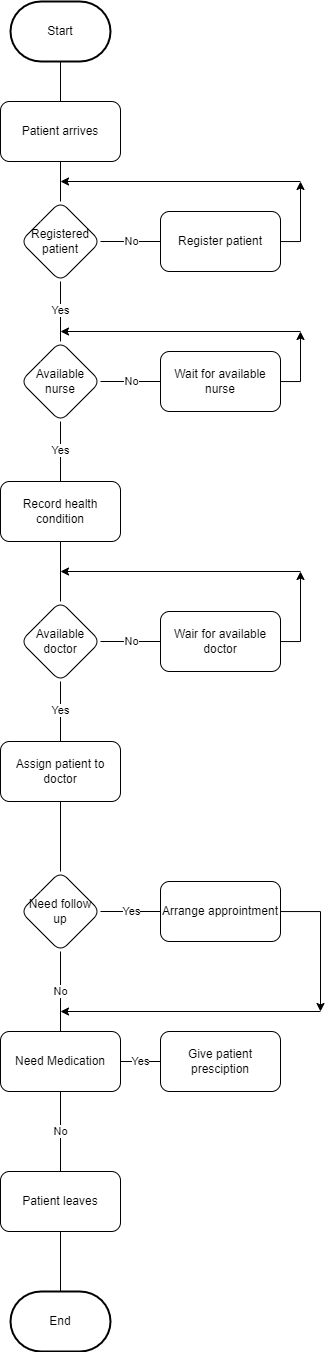

The diagram above was exported from draw.io. Its source (the exported page's mxGraphModel, read from the mxfile embedded in the PNG):
<mxGraphModel dx="926" dy="575" grid="1" gridSize="10" guides="1" tooltips="1" connect="1" arrows="1" fold="1" page="1" pageScale="1" pageWidth="1200" pageHeight="1920" math="0" shadow="0">
  <root>
    <mxCell id="0" />
    <mxCell id="1" parent="0" />
    <mxCell id="6JkrbuV90ueN4jOgbQjR-2" value="Start" style="strokeWidth=2;html=1;shape=mxgraph.flowchart.terminator;whiteSpace=wrap;rounded=1;" vertex="1" parent="1">
      <mxGeometry x="300" y="120" width="100" height="60" as="geometry" />
    </mxCell>
    <mxCell id="6JkrbuV90ueN4jOgbQjR-3" value="End" style="strokeWidth=2;html=1;shape=mxgraph.flowchart.terminator;whiteSpace=wrap;rounded=1;" vertex="1" parent="1">
      <mxGeometry x="300" y="1410" width="100" height="60" as="geometry" />
    </mxCell>
    <mxCell id="6JkrbuV90ueN4jOgbQjR-7" value="Patient arrives" style="rounded=1;whiteSpace=wrap;html=1;" vertex="1" parent="1">
      <mxGeometry x="290" y="220" width="120" height="60" as="geometry" />
    </mxCell>
    <mxCell id="6JkrbuV90ueN4jOgbQjR-9" value="Registered patient" style="rhombus;whiteSpace=wrap;html=1;rounded=1;" vertex="1" parent="1">
      <mxGeometry x="310" y="320" width="80" height="80" as="geometry" />
    </mxCell>
    <mxCell id="6JkrbuV90ueN4jOgbQjR-11" value="Available nurse" style="rhombus;whiteSpace=wrap;html=1;rounded=1;" vertex="1" parent="1">
      <mxGeometry x="310" y="460" width="80" height="80" as="geometry" />
    </mxCell>
    <mxCell id="6JkrbuV90ueN4jOgbQjR-23" style="edgeStyle=orthogonalEdgeStyle;rounded=0;orthogonalLoop=1;jettySize=auto;html=1;" edge="1" parent="1" source="6JkrbuV90ueN4jOgbQjR-13">
      <mxGeometry relative="1" as="geometry">
        <mxPoint x="590" y="300" as="targetPoint" />
      </mxGeometry>
    </mxCell>
    <mxCell id="6JkrbuV90ueN4jOgbQjR-13" value="Register patient" style="rounded=1;whiteSpace=wrap;html=1;" vertex="1" parent="1">
      <mxGeometry x="450" y="330" width="120" height="60" as="geometry" />
    </mxCell>
    <mxCell id="6JkrbuV90ueN4jOgbQjR-19" value="" style="endArrow=none;html=1;rounded=0;entryX=0.5;entryY=1;entryDx=0;entryDy=0;exitX=0.5;exitY=0;exitDx=0;exitDy=0;" edge="1" parent="1" source="6JkrbuV90ueN4jOgbQjR-9" target="6JkrbuV90ueN4jOgbQjR-7">
      <mxGeometry width="50" height="50" relative="1" as="geometry">
        <mxPoint x="270" y="370" as="sourcePoint" />
        <mxPoint x="320" y="320" as="targetPoint" />
      </mxGeometry>
    </mxCell>
    <mxCell id="6JkrbuV90ueN4jOgbQjR-20" value="Yes" style="endArrow=none;html=1;rounded=0;entryX=0.5;entryY=1;entryDx=0;entryDy=0;exitX=0.5;exitY=0;exitDx=0;exitDy=0;" edge="1" parent="1" source="6JkrbuV90ueN4jOgbQjR-11" target="6JkrbuV90ueN4jOgbQjR-9">
      <mxGeometry width="50" height="50" relative="1" as="geometry">
        <mxPoint x="310" y="460" as="sourcePoint" />
        <mxPoint x="360" y="410" as="targetPoint" />
      </mxGeometry>
    </mxCell>
    <mxCell id="6JkrbuV90ueN4jOgbQjR-21" value="No" style="endArrow=none;html=1;rounded=0;entryX=0;entryY=0.5;entryDx=0;entryDy=0;exitX=1;exitY=0.5;exitDx=0;exitDy=0;" edge="1" parent="1" source="6JkrbuV90ueN4jOgbQjR-9" target="6JkrbuV90ueN4jOgbQjR-13">
      <mxGeometry width="50" height="50" relative="1" as="geometry">
        <mxPoint x="390" y="460" as="sourcePoint" />
        <mxPoint x="440" y="410" as="targetPoint" />
      </mxGeometry>
    </mxCell>
    <mxCell id="6JkrbuV90ueN4jOgbQjR-22" value="" style="endArrow=classic;html=1;rounded=0;" edge="1" parent="1">
      <mxGeometry width="50" height="50" relative="1" as="geometry">
        <mxPoint x="590" y="300" as="sourcePoint" />
        <mxPoint x="350" y="300" as="targetPoint" />
      </mxGeometry>
    </mxCell>
    <mxCell id="6JkrbuV90ueN4jOgbQjR-24" value="Record health condition" style="rounded=1;whiteSpace=wrap;html=1;" vertex="1" parent="1">
      <mxGeometry x="290" y="600" width="120" height="60" as="geometry" />
    </mxCell>
    <mxCell id="6JkrbuV90ueN4jOgbQjR-25" value="Yes" style="endArrow=none;html=1;rounded=0;entryX=0.5;entryY=1;entryDx=0;entryDy=0;exitX=0.5;exitY=0;exitDx=0;exitDy=0;" edge="1" parent="1" source="6JkrbuV90ueN4jOgbQjR-24" target="6JkrbuV90ueN4jOgbQjR-11">
      <mxGeometry width="50" height="50" relative="1" as="geometry">
        <mxPoint x="210" y="630" as="sourcePoint" />
        <mxPoint x="260" y="580" as="targetPoint" />
      </mxGeometry>
    </mxCell>
    <mxCell id="6JkrbuV90ueN4jOgbQjR-28" style="edgeStyle=orthogonalEdgeStyle;rounded=0;orthogonalLoop=1;jettySize=auto;html=1;" edge="1" parent="1" source="6JkrbuV90ueN4jOgbQjR-26">
      <mxGeometry relative="1" as="geometry">
        <mxPoint x="590" y="450" as="targetPoint" />
      </mxGeometry>
    </mxCell>
    <mxCell id="6JkrbuV90ueN4jOgbQjR-26" value="Wait for available nurse" style="rounded=1;whiteSpace=wrap;html=1;" vertex="1" parent="1">
      <mxGeometry x="450" y="470" width="120" height="60" as="geometry" />
    </mxCell>
    <mxCell id="6JkrbuV90ueN4jOgbQjR-27" value="No" style="endArrow=none;html=1;rounded=0;entryX=0;entryY=0.5;entryDx=0;entryDy=0;exitX=1;exitY=0.5;exitDx=0;exitDy=0;" edge="1" parent="1" source="6JkrbuV90ueN4jOgbQjR-11" target="6JkrbuV90ueN4jOgbQjR-26">
      <mxGeometry width="50" height="50" relative="1" as="geometry">
        <mxPoint x="390" y="590" as="sourcePoint" />
        <mxPoint x="440" y="540" as="targetPoint" />
      </mxGeometry>
    </mxCell>
    <mxCell id="6JkrbuV90ueN4jOgbQjR-29" value="" style="endArrow=classic;html=1;rounded=0;" edge="1" parent="1">
      <mxGeometry width="50" height="50" relative="1" as="geometry">
        <mxPoint x="590" y="450" as="sourcePoint" />
        <mxPoint x="350" y="450" as="targetPoint" />
      </mxGeometry>
    </mxCell>
    <mxCell id="6JkrbuV90ueN4jOgbQjR-30" value="Available doctor" style="rhombus;whiteSpace=wrap;html=1;rounded=1;" vertex="1" parent="1">
      <mxGeometry x="310" y="720" width="80" height="80" as="geometry" />
    </mxCell>
    <mxCell id="6JkrbuV90ueN4jOgbQjR-31" value="" style="endArrow=none;html=1;rounded=0;entryX=0.5;entryY=1;entryDx=0;entryDy=0;exitX=0.5;exitY=0;exitDx=0;exitDy=0;" edge="1" parent="1" source="6JkrbuV90ueN4jOgbQjR-30" target="6JkrbuV90ueN4jOgbQjR-24">
      <mxGeometry width="50" height="50" relative="1" as="geometry">
        <mxPoint x="280" y="740" as="sourcePoint" />
        <mxPoint x="330" y="690" as="targetPoint" />
      </mxGeometry>
    </mxCell>
    <mxCell id="6JkrbuV90ueN4jOgbQjR-32" value="Assign patient to doctor" style="rounded=1;whiteSpace=wrap;html=1;" vertex="1" parent="1">
      <mxGeometry x="290" y="860" width="120" height="60" as="geometry" />
    </mxCell>
    <mxCell id="6JkrbuV90ueN4jOgbQjR-34" value="Yes" style="endArrow=none;html=1;rounded=0;entryX=0.5;entryY=1;entryDx=0;entryDy=0;exitX=0.5;exitY=0;exitDx=0;exitDy=0;" edge="1" parent="1" source="6JkrbuV90ueN4jOgbQjR-32" target="6JkrbuV90ueN4jOgbQjR-30">
      <mxGeometry width="50" height="50" relative="1" as="geometry">
        <mxPoint x="320" y="860" as="sourcePoint" />
        <mxPoint x="370" y="810" as="targetPoint" />
      </mxGeometry>
    </mxCell>
    <mxCell id="6JkrbuV90ueN4jOgbQjR-38" style="edgeStyle=orthogonalEdgeStyle;rounded=0;orthogonalLoop=1;jettySize=auto;html=1;" edge="1" parent="1" source="6JkrbuV90ueN4jOgbQjR-35">
      <mxGeometry relative="1" as="geometry">
        <mxPoint x="590" y="690" as="targetPoint" />
      </mxGeometry>
    </mxCell>
    <mxCell id="6JkrbuV90ueN4jOgbQjR-35" value="Wair for available doctor" style="rounded=1;whiteSpace=wrap;html=1;" vertex="1" parent="1">
      <mxGeometry x="450" y="730" width="120" height="60" as="geometry" />
    </mxCell>
    <mxCell id="6JkrbuV90ueN4jOgbQjR-36" value="No" style="endArrow=none;html=1;rounded=0;entryX=0;entryY=0.5;entryDx=0;entryDy=0;exitX=1;exitY=0.5;exitDx=0;exitDy=0;" edge="1" parent="1" source="6JkrbuV90ueN4jOgbQjR-30" target="6JkrbuV90ueN4jOgbQjR-35">
      <mxGeometry width="50" height="50" relative="1" as="geometry">
        <mxPoint x="410" y="850" as="sourcePoint" />
        <mxPoint x="460" y="800" as="targetPoint" />
      </mxGeometry>
    </mxCell>
    <mxCell id="6JkrbuV90ueN4jOgbQjR-39" value="" style="endArrow=classic;html=1;rounded=0;" edge="1" parent="1">
      <mxGeometry width="50" height="50" relative="1" as="geometry">
        <mxPoint x="590" y="690" as="sourcePoint" />
        <mxPoint x="350" y="690" as="targetPoint" />
      </mxGeometry>
    </mxCell>
    <mxCell id="6JkrbuV90ueN4jOgbQjR-40" value="Need follow up" style="rhombus;whiteSpace=wrap;html=1;rounded=1;" vertex="1" parent="1">
      <mxGeometry x="310" y="990" width="80" height="80" as="geometry" />
    </mxCell>
    <mxCell id="6JkrbuV90ueN4jOgbQjR-41" value="" style="endArrow=none;html=1;rounded=0;entryX=0.5;entryY=1;entryDx=0;entryDy=0;exitX=0.5;exitY=0;exitDx=0;exitDy=0;" edge="1" parent="1" source="6JkrbuV90ueN4jOgbQjR-40" target="6JkrbuV90ueN4jOgbQjR-32">
      <mxGeometry width="50" height="50" relative="1" as="geometry">
        <mxPoint x="250" y="1010" as="sourcePoint" />
        <mxPoint x="300" y="960" as="targetPoint" />
      </mxGeometry>
    </mxCell>
    <mxCell id="6JkrbuV90ueN4jOgbQjR-46" style="edgeStyle=orthogonalEdgeStyle;rounded=0;orthogonalLoop=1;jettySize=auto;html=1;" edge="1" parent="1" source="6JkrbuV90ueN4jOgbQjR-42">
      <mxGeometry relative="1" as="geometry">
        <mxPoint x="609.9999999999998" y="1130" as="targetPoint" />
      </mxGeometry>
    </mxCell>
    <mxCell id="6JkrbuV90ueN4jOgbQjR-42" value="Arrange approintment" style="rounded=1;whiteSpace=wrap;html=1;" vertex="1" parent="1">
      <mxGeometry x="450" y="1000" width="120" height="60" as="geometry" />
    </mxCell>
    <mxCell id="6JkrbuV90ueN4jOgbQjR-43" value="Yes" style="endArrow=none;html=1;rounded=0;entryX=0;entryY=0.5;entryDx=0;entryDy=0;exitX=1;exitY=0.5;exitDx=0;exitDy=0;" edge="1" parent="1" source="6JkrbuV90ueN4jOgbQjR-40" target="6JkrbuV90ueN4jOgbQjR-42">
      <mxGeometry width="50" height="50" relative="1" as="geometry">
        <mxPoint x="230" y="1110" as="sourcePoint" />
        <mxPoint x="280" y="1060" as="targetPoint" />
      </mxGeometry>
    </mxCell>
    <mxCell id="6JkrbuV90ueN4jOgbQjR-44" value="Need Medication" style="rounded=1;whiteSpace=wrap;html=1;" vertex="1" parent="1">
      <mxGeometry x="290" y="1150" width="120" height="60" as="geometry" />
    </mxCell>
    <mxCell id="6JkrbuV90ueN4jOgbQjR-45" value="No" style="endArrow=none;html=1;rounded=0;entryX=0.5;entryY=1;entryDx=0;entryDy=0;exitX=0.5;exitY=0;exitDx=0;exitDy=0;" edge="1" parent="1" source="6JkrbuV90ueN4jOgbQjR-44" target="6JkrbuV90ueN4jOgbQjR-40">
      <mxGeometry width="50" height="50" relative="1" as="geometry">
        <mxPoint x="250" y="1160" as="sourcePoint" />
        <mxPoint x="300" y="1110" as="targetPoint" />
      </mxGeometry>
    </mxCell>
    <mxCell id="6JkrbuV90ueN4jOgbQjR-47" value="" style="endArrow=classic;html=1;rounded=0;" edge="1" parent="1">
      <mxGeometry width="50" height="50" relative="1" as="geometry">
        <mxPoint x="610" y="1130" as="sourcePoint" />
        <mxPoint x="350" y="1130" as="targetPoint" />
      </mxGeometry>
    </mxCell>
    <mxCell id="6JkrbuV90ueN4jOgbQjR-48" value="Give patient presciption" style="rounded=1;whiteSpace=wrap;html=1;" vertex="1" parent="1">
      <mxGeometry x="450" y="1150" width="120" height="60" as="geometry" />
    </mxCell>
    <mxCell id="6JkrbuV90ueN4jOgbQjR-49" value="Yes" style="endArrow=none;html=1;rounded=0;entryX=0;entryY=0.5;entryDx=0;entryDy=0;exitX=1;exitY=0.5;exitDx=0;exitDy=0;" edge="1" parent="1" source="6JkrbuV90ueN4jOgbQjR-44" target="6JkrbuV90ueN4jOgbQjR-48">
      <mxGeometry width="50" height="50" relative="1" as="geometry">
        <mxPoint x="370" y="1290" as="sourcePoint" />
        <mxPoint x="420" y="1240" as="targetPoint" />
      </mxGeometry>
    </mxCell>
    <mxCell id="6JkrbuV90ueN4jOgbQjR-50" value="Patient leaves" style="rounded=1;whiteSpace=wrap;html=1;" vertex="1" parent="1">
      <mxGeometry x="290" y="1290" width="120" height="60" as="geometry" />
    </mxCell>
    <mxCell id="6JkrbuV90ueN4jOgbQjR-51" value="No" style="endArrow=none;html=1;rounded=0;entryX=0.5;entryY=1;entryDx=0;entryDy=0;exitX=0.5;exitY=0;exitDx=0;exitDy=0;" edge="1" parent="1" source="6JkrbuV90ueN4jOgbQjR-50" target="6JkrbuV90ueN4jOgbQjR-44">
      <mxGeometry width="50" height="50" relative="1" as="geometry">
        <mxPoint x="240" y="1310" as="sourcePoint" />
        <mxPoint x="290" y="1260" as="targetPoint" />
      </mxGeometry>
    </mxCell>
    <mxCell id="6JkrbuV90ueN4jOgbQjR-52" value="" style="endArrow=none;html=1;rounded=0;entryX=0.5;entryY=1;entryDx=0;entryDy=0;entryPerimeter=0;exitX=0.5;exitY=0;exitDx=0;exitDy=0;" edge="1" parent="1" source="6JkrbuV90ueN4jOgbQjR-7" target="6JkrbuV90ueN4jOgbQjR-2">
      <mxGeometry width="50" height="50" relative="1" as="geometry">
        <mxPoint x="230" y="270" as="sourcePoint" />
        <mxPoint x="280" y="220" as="targetPoint" />
      </mxGeometry>
    </mxCell>
    <mxCell id="6JkrbuV90ueN4jOgbQjR-54" value="" style="endArrow=none;html=1;rounded=0;entryX=0.5;entryY=1;entryDx=0;entryDy=0;exitX=0.5;exitY=0;exitDx=0;exitDy=0;exitPerimeter=0;" edge="1" parent="1" source="6JkrbuV90ueN4jOgbQjR-3" target="6JkrbuV90ueN4jOgbQjR-50">
      <mxGeometry width="50" height="50" relative="1" as="geometry">
        <mxPoint x="180" y="1470" as="sourcePoint" />
        <mxPoint x="230" y="1420" as="targetPoint" />
      </mxGeometry>
    </mxCell>
  </root>
</mxGraphModel>